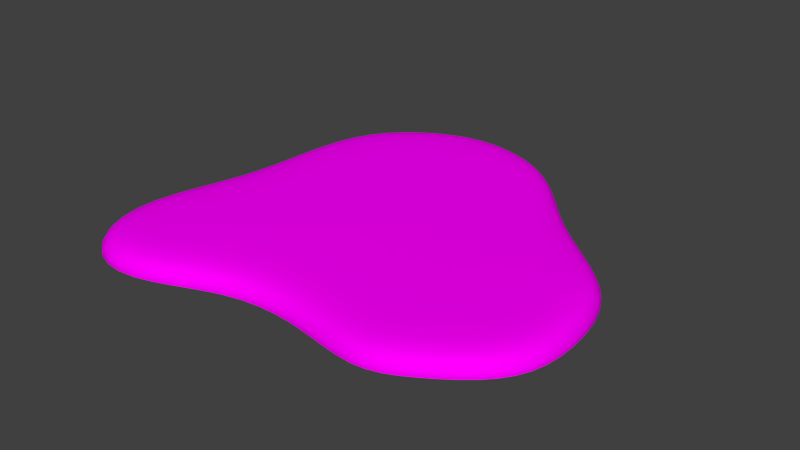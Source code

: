 # Source: oil_spill.blend  (saved by Blender 2.76.0; exported with 4.5.12 LTS)
import bpy
from mathutils import Matrix  # noqa: F401  (used for matrix-valued properties, if any)

bpy.ops.wm.read_factory_settings(use_empty=True)
scene = bpy.context.scene
scene.name = 'Scene'

# ---- collections
col_collection_1 = bpy.data.collections.new('Collection 1'); scene.collection.children.link(col_collection_1)

# ---- images (referenced by path relative to the original .blend; pixels are not part of the script)
import os
ASSET_DIR = os.environ.get("B2B_ASSET_DIR", "")  # directory of the original .blend (textures are referenced by path, not embedded)
HERE = os.path.dirname(os.path.abspath(__file__))  # packed textures are extracted next to this script under _unpacked/

def load_image(name, relpath, width, height, colorspace="sRGB"):
    """Load a texture the original file referenced (path relative to the .blend, or extracted next to this script)."""
    p = next((c for c in (os.path.join(HERE, relpath), os.path.join(ASSET_DIR, relpath)) if relpath and os.path.exists(c)), "")
    if p:
        img = bpy.data.images.load(p, check_existing=True)
        img.name = name
    else:  # same state as the original file: an image datablock whose file is absent (Cycles renders it pink)
        img = bpy.data.images.new(name, width, height)
        img.source = "FILE"
        img.filepath = "//" + (relpath or name)
    img.colorspace_settings.name = colorspace
    return img
img_oil_png = load_image('oil.png', 'oil.png', 1024, 1024, 'sRGB')

# ---- materials (node trees are filled in below, after node groups)
mat_material = bpy.data.materials.new('Material')
mat_material.alpha_threshold = 0.0
mat_material.roughness = 0.5
mat_material.line_color = (0.0, 0.0, 0.0, 1.0)

# ---- material node trees
mat_material.use_nodes = True; mat_material.node_tree.nodes.clear()
_N = mat_material.node_tree.nodes; _L = mat_material.node_tree.links
n0 = _N.new('ShaderNodeOutputMaterial'); n0.name = 'Material Output'; n0.location = (300, 300)
n1 = _N.new('ShaderNodeBsdfDiffuse'); n1.name = 'Diffuse BSDF'; n1.location = (10, 300)
n2 = _N.new('ShaderNodeTexImage'); n2.name = 'Image Texture'; n2.location = (-180, 300)
n2.width = 140
n2.image = img_oil_png
_L.new(n1.outputs[0], n0.inputs[0])
_L.new(n2.outputs[0], n1.inputs[0])
n0.is_active_output = True

# ---- world
world_world = bpy.data.worlds.new('World'); scene.world = world_world
world_world.color = (0.05088, 0.05088, 0.05088)
world_world.use_sun_shadow = False
world_world.sun_shadow_jitter_overblur = 0.0
world_world.cycles.sampling_method = 'MANUAL'
world_world.cycles.sample_map_resolution = 256

# ---- meshes
me_plane = bpy.data.meshes.new('Plane')
me_plane.from_pydata([(-1.799, -1.764, -0.05442), (-1.109, -1.912, -0.05442), (-2.071, -0.9953, -0.05442), (-1.697, -0.0143, -0.05442), (-1.684, 0.781, -0.05442), (-1.563, 1.605, -0.05442), (-0.8761, 2.129, -0.05442), (-0.2671, 2.251, -0.05442), (0.4096, 2.033, -0.05442), (0.8089, 1.62, -0.05442), (1.204, 1.136, -0.05442), (1.812, 0.6561, -0.05442), (2.193, 0.2436, -0.05442), (2.3, -0.6121, -0.05442), (2.112, -1.096, -0.05442), (1.594, -1.454, -0.05442), (1.174, -1.676, -0.05442), (0.4091, -1.452, -0.05442), (-0.3354, -1.477, -0.05442), (-1.529, -1.457, 0.1456), (-1.681, -1.63, 0.1112), (-1.167, -1.534, 0.1456), (-1.134, -1.747, 0.1112), (-1.69, -1.0, 0.1456), (-1.905, -0.9974, 0.1112), (-1.34, -0.083, 0.1456), (-1.541, -0.04429, 0.1112), (-1.327, 0.752, 0.1456), (-1.528, 0.7683, 0.1112), (-1.23, 1.409, 0.1456), (-1.417, 1.52, 0.1112), (-0.7248, 1.795, 0.1456), (-0.81, 1.983, 0.1112), (-0.2882, 1.883, 0.1456), (-0.2763, 2.09, 0.1112), (0.2146, 1.72, 0.1456), (0.3245, 1.897, 0.1112), (0.5414, 1.382, 0.1456), (0.6921, 1.516, 0.1112), (0.9518, 0.8791, 0.1456), (1.094, 1.024, 0.1112), (1.568, 0.3928, 0.1456), (1.705, 0.5412, 0.1112), (1.853, 0.08518, 0.1456), (2.045, 0.1745, 0.1112), (1.934, -0.5666, 0.1456), (2.141, -0.5922, 0.1112), (1.818, -0.8641, 0.1456), (1.984, -0.9948, 0.1112), (1.409, -1.147, 0.1456), (1.513, -1.32, 0.1112), (1.135, -1.292, 0.1456), (1.157, -1.508, 0.1112), (0.4544, -1.093, 0.1456), (0.4289, -1.295, 0.1112), (-0.4347, -1.123, 0.1456), (-0.3788, -1.323, 0.1112), (-1.799, -1.764, -0.007919), (-1.754, -1.712, 0.07765), (-1.109, -1.912, -0.007919), (-1.119, -1.848, 0.07765), (-2.006, -0.9961, 0.07765), (-2.071, -0.9953, -0.007919), (-1.636, -0.02595, 0.07765), (-1.697, -0.0143, -0.007919), (-1.623, 0.7761, 0.07765), (-1.684, 0.781, -0.007919), (-1.506, 1.572, 0.07765), (-1.563, 1.605, -0.007919), (-0.8504, 2.073, 0.07765), (-0.8761, 2.129, -0.007919), (-0.2707, 2.189, 0.07765), (-0.2671, 2.251, -0.007919), (0.3765, 1.98, 0.07765), (0.4096, 2.033, -0.007919), (0.7636, 1.579, 0.07765), (0.8089, 1.62, -0.007919), (1.161, 1.092, 0.07765), (1.204, 1.136, -0.007919), (1.77, 0.6115, 0.07765), (1.812, 0.6561, -0.007919), (2.136, 0.2168, 0.07765), (2.193, 0.2436, -0.007919), (2.238, -0.6044, 0.07765), (2.3, -0.6121, -0.007919), (2.062, -1.057, 0.07765), (2.112, -1.096, -0.007919), (1.563, -1.402, 0.07765), (1.594, -1.454, -0.007919), (1.167, -1.611, 0.07765), (1.174, -1.676, -0.007919), (0.4168, -1.391, 0.07765), (0.4091, -1.452, -0.007919), (-0.3523, -1.417, 0.07765), (-0.3354, -1.477, -0.007919)], [], [(77, 75, 38, 40), (2, 62, 64, 3), (93, 91, 54, 56), (79, 77, 40, 42), (65, 63, 26, 28), (81, 79, 42, 44), (67, 65, 28, 30), (24, 26, 63, 61), (83, 81, 44, 46), (69, 67, 30, 32), (85, 83, 46, 48), (71, 69, 32, 34), (87, 85, 48, 50), (73, 71, 34, 36), (89, 87, 50, 52), (75, 73, 36, 38), (1, 18, 94, 59), (91, 89, 52, 54), (61, 58, 20, 24), (23, 19, 21, 55, 53, 51, 49, 47, 45, 43, 41, 39, 37, 35, 33, 31, 29, 27, 25), (60, 93, 56, 22), (5, 4, 66, 68), (6, 5, 68, 70), (7, 6, 70, 72), (8, 7, 72, 74), (9, 8, 74, 76), (10, 9, 76, 78), (11, 10, 78, 80), (12, 11, 80, 82), (13, 12, 82, 84), (14, 13, 84, 86), (15, 14, 86, 88), (16, 15, 88, 90), (17, 16, 90, 92), (18, 17, 92, 94), (4, 3, 64, 66), (58, 60, 22, 20), (19, 23, 24, 20), (21, 19, 20, 22), (23, 25, 26, 24), (25, 27, 28, 26), (27, 29, 30, 28), (29, 31, 32, 30), (31, 33, 34, 32), (33, 35, 36, 34), (35, 37, 38, 36), (37, 39, 40, 38), (39, 41, 42, 40), (41, 43, 44, 42), (43, 45, 46, 44), (45, 47, 48, 46), (47, 49, 50, 48), (49, 51, 52, 50), (51, 53, 54, 52), (53, 55, 56, 54), (55, 21, 22, 56), (0, 1, 59, 57), (62, 57, 58, 61), (57, 59, 60, 58), (64, 62, 61, 63), (66, 64, 63, 65), (68, 66, 65, 67), (70, 68, 67, 69), (72, 70, 69, 71), (74, 72, 71, 73), (76, 74, 73, 75), (78, 76, 75, 77), (80, 78, 77, 79), (82, 80, 79, 81), (84, 82, 81, 83), (86, 84, 83, 85), (88, 86, 85, 87), (90, 88, 87, 89), (92, 90, 89, 91), (94, 92, 91, 93), (59, 94, 93, 60), (2, 0, 57, 62)])
me_plane.polygons.foreach_set('use_smooth', [True] * 77)
_uv = me_plane.uv_layers.new(name='UVMap')
_uv.uv.foreach_set('vector', [0.6213, 0.3157, 0.6153, 0.3693, 0.607, 0.3679, 0.6126, 0.3144, 0.3031, 0.3355, 0.3062, 0.3335, 0.3703, 0.387, 0.3675, 0.3899, 0.3915, 0.2183, 0.4485, 0.1803, 0.4539, 0.187, 0.3954, 0.2263, 0.6346, 0.2505, 0.6213, 0.3157, 0.6126, 0.3144, 0.6263, 0.2496, 0.4209, 0.4311, 0.3766, 0.3805, 0.3825, 0.3744, 0.4266, 0.4253, 0.6354, 0.208, 0.6346, 0.2505, 0.6263, 0.2496, 0.6275, 0.21, 0.4689, 0.4701, 0.4209, 0.4311, 0.4266, 0.4253, 0.4717, 0.4624, 0.3195, 0.3247, 0.3825, 0.3744, 0.3766, 0.3805, 0.3131, 0.329, 0.6046, 0.154, 0.6354, 0.208, 0.6275, 0.21, 0.5989, 0.1594, 0.5308, 0.4711, 0.4689, 0.4701, 0.4717, 0.4624, 0.5292, 0.4634, 0.5747, 0.1341, 0.6046, 0.154, 0.5989, 0.1594, 0.5723, 0.1417, 0.5722, 0.4529, 0.5308, 0.4711, 0.5292, 0.4634, 0.5672, 0.4464, 0.5279, 0.1324, 0.5747, 0.1341, 0.5723, 0.1417, 0.5284, 0.1404, 0.6047, 0.4124, 0.5722, 0.4529, 0.5672, 0.4464, 0.5975, 0.4088, 0.4944, 0.1373, 0.5279, 0.1324, 0.5284, 0.1404, 0.4979, 0.1445, 0.6153, 0.3693, 0.6047, 0.4124, 0.5975, 0.4088, 0.607, 0.3679, 0.316, 0.2314, 0.3855, 0.2061, 0.3874, 0.2098, 0.3185, 0.2345, 0.4485, 0.1803, 0.4944, 0.1373, 0.4979, 0.1445, 0.4539, 0.187, 0.3131, 0.329, 0.298, 0.2783, 0.3059, 0.2796, 0.3195, 0.3247, 0.3327, 0.3153, 0.3215, 0.282, 0.3375, 0.2605, 0.403, 0.2428, 0.4651, 0.2005, 0.5053, 0.1596, 0.5293, 0.1566, 0.5675, 0.1567, 0.5874, 0.17, 0.6117, 0.2138, 0.6094, 0.2474, 0.5951, 0.3116, 0.5903, 0.3653, 0.583, 0.4018, 0.5574, 0.4336, 0.526, 0.4477, 0.4772, 0.4471, 0.4382, 0.4136, 0.3944, 0.3619, 0.3236, 0.241, 0.3915, 0.2183, 0.3954, 0.2263, 0.3283, 0.2473, 0.4647, 0.4818, 0.4123, 0.4403, 0.415, 0.4374, 0.466, 0.4781, 0.5334, 0.4834, 0.4647, 0.4818, 0.466, 0.4781, 0.5326, 0.4796, 0.5798, 0.4628, 0.5334, 0.4834, 0.5326, 0.4796, 0.5774, 0.4597, 0.6158, 0.4179, 0.5798, 0.4628, 0.5774, 0.4597, 0.6123, 0.4162, 0.6278, 0.3717, 0.6158, 0.4179, 0.6123, 0.4162, 0.6239, 0.371, 0.6345, 0.3179, 0.6278, 0.3717, 0.6239, 0.371, 0.6304, 0.3172, 0.6475, 0.2518, 0.6345, 0.3179, 0.6304, 0.3172, 0.6435, 0.2514, 0.6475, 0.2048, 0.6475, 0.2518, 0.6435, 0.2514, 0.6437, 0.2059, 0.6135, 0.1455, 0.6475, 0.2048, 0.6437, 0.2059, 0.6108, 0.1482, 0.5785, 0.1225, 0.6135, 0.1455, 0.6108, 0.1482, 0.5774, 0.1262, 0.5271, 0.1198, 0.5785, 0.1225, 0.5774, 0.1262, 0.5274, 0.1237, 0.4892, 0.1265, 0.5271, 0.1198, 0.5274, 0.1237, 0.4909, 0.1299, 0.4405, 0.17, 0.4892, 0.1265, 0.4909, 0.1299, 0.4428, 0.1731, 0.3855, 0.2061, 0.4405, 0.17, 0.4428, 0.1731, 0.3874, 0.2098, 0.4123, 0.4403, 0.3675, 0.3899, 0.3703, 0.387, 0.415, 0.4374, 0.298, 0.2783, 0.3236, 0.241, 0.3283, 0.2473, 0.3059, 0.2796, 0.3897, 0.3006, 0.4009, 0.3339, 0.3877, 0.3433, 0.3741, 0.2982, 0.4057, 0.2791, 0.3897, 0.3006, 0.3741, 0.2982, 0.3965, 0.2659, 0.4009, 0.3339, 0.4626, 0.3805, 0.4507, 0.393, 0.3877, 0.3433, 0.4626, 0.3805, 0.5064, 0.4322, 0.4948, 0.4439, 0.4507, 0.393, 0.5064, 0.4322, 0.5454, 0.4657, 0.5399, 0.481, 0.4948, 0.4439, 0.5454, 0.4657, 0.5942, 0.4663, 0.5974, 0.482, 0.5399, 0.481, 0.5942, 0.4663, 0.6256, 0.4522, 0.6354, 0.465, 0.5974, 0.482, 0.6256, 0.4522, 0.6513, 0.4204, 0.6658, 0.4274, 0.6354, 0.465, 0.6513, 0.4204, 0.6585, 0.3839, 0.6752, 0.3865, 0.6658, 0.4274, 0.6585, 0.3839, 0.6633, 0.3302, 0.6808, 0.333, 0.6752, 0.3865, 0.6633, 0.3302, 0.6776, 0.266, 0.6945, 0.2682, 0.6808, 0.333, 0.6776, 0.266, 0.6799, 0.2324, 0.6958, 0.2286, 0.6945, 0.2682, 0.6799, 0.2324, 0.6556, 0.1886, 0.6671, 0.178, 0.6958, 0.2286, 0.6556, 0.1886, 0.6357, 0.1753, 0.6405, 0.1603, 0.6671, 0.178, 0.6357, 0.1753, 0.5975, 0.1752, 0.5966, 0.159, 0.6405, 0.1603, 0.5975, 0.1752, 0.5735, 0.1782, 0.5661, 0.1631, 0.5966, 0.159, 0.5735, 0.1782, 0.5333, 0.2191, 0.5221, 0.2056, 0.5661, 0.1631, 0.5333, 0.2191, 0.4712, 0.2614, 0.4636, 0.2449, 0.5221, 0.2056, 0.4712, 0.2614, 0.4057, 0.2791, 0.3965, 0.2659, 0.4636, 0.2449, 0.2857, 0.2765, 0.316, 0.2314, 0.3185, 0.2345, 0.2896, 0.277, 0.3062, 0.3335, 0.2896, 0.277, 0.298, 0.2783, 0.3131, 0.329, 0.2896, 0.277, 0.3185, 0.2345, 0.3236, 0.241, 0.298, 0.2783, 0.3703, 0.387, 0.3062, 0.3335, 0.3131, 0.329, 0.3766, 0.3805, 0.415, 0.4374, 0.3703, 0.387, 0.3766, 0.3805, 0.4209, 0.4311, 0.466, 0.4781, 0.415, 0.4374, 0.4209, 0.4311, 0.4689, 0.4701, 0.5326, 0.4796, 0.466, 0.4781, 0.4689, 0.4701, 0.5308, 0.4711, 0.5774, 0.4597, 0.5326, 0.4796, 0.5308, 0.4711, 0.5722, 0.4529, 0.6123, 0.4162, 0.5774, 0.4597, 0.5722, 0.4529, 0.6047, 0.4124, 0.6239, 0.371, 0.6123, 0.4162, 0.6047, 0.4124, 0.6153, 0.3693, 0.6304, 0.3172, 0.6239, 0.371, 0.6153, 0.3693, 0.6213, 0.3157, 0.6435, 0.2514, 0.6304, 0.3172, 0.6213, 0.3157, 0.6346, 0.2505, 0.6437, 0.2059, 0.6435, 0.2514, 0.6346, 0.2505, 0.6354, 0.208, 0.6108, 0.1482, 0.6437, 0.2059, 0.6354, 0.208, 0.6046, 0.154, 0.5774, 0.1262, 0.6108, 0.1482, 0.6046, 0.154, 0.5747, 0.1341, 0.5274, 0.1237, 0.5774, 0.1262, 0.5747, 0.1341, 0.5279, 0.1324, 0.4909, 0.1299, 0.5274, 0.1237, 0.5279, 0.1324, 0.4944, 0.1373, 0.4428, 0.1731, 0.4909, 0.1299, 0.4944, 0.1373, 0.4485, 0.1803, 0.3874, 0.2098, 0.4428, 0.1731, 0.4485, 0.1803, 0.3915, 0.2183, 0.3185, 0.2345, 0.3874, 0.2098, 0.3915, 0.2183, 0.3236, 0.241, 0.3031, 0.3355, 0.2857, 0.2765, 0.2896, 0.277, 0.3062, 0.3335])
me_plane.materials.append(mat_material)
me_plane.use_remesh_preserve_volume = False
me_plane.use_remesh_preserve_attributes = False
me_plane.use_mirror_vertex_groups = False
me_plane.update()

# ---- objects
ob_plane = bpy.data.objects.new('Plane', me_plane)

# ---- transforms, parenting, visibility, modifiers, constraints
ob_plane.location = (0.0, 0.0, 0.0)
ob_plane.lineart.crease_threshold = 0.0
_m = ob_plane.modifiers.new('Subsurf', 'SUBSURF')
_m.uv_smooth = 'PRESERVE_CORNERS'
_m.quality = 2
_m.show_only_control_edges = False

# ---- collection membership
col_collection_1.objects.link(ob_plane)

# ---- scene / render settings (as saved in the file)
scene.frame_start = 1; scene.frame_end = 250; scene.frame_set(1)
scene.render.engine = 'CYCLES'
scene.render.resolution_percentage = 50
scene.render.dither_intensity = 0.0
scene.cycles.use_denoising = False
scene.cycles.samples = 10
scene.cycles.sampling_pattern = 'TABULATED_SOBOL'
scene.cycles.light_sampling_threshold = 0.0
scene.cycles.use_adaptive_sampling = False
scene.cycles.use_light_tree = False
scene.cycles.blur_glossy = 0.0
scene.cycles.pixel_filter_type = 'GAUSSIAN'
scene.cycles.sample_clamp_indirect = 0.0
scene.view_settings.view_transform = 'Standard'
bpy.context.view_layer.update()

# ---- added for rendering (the .blend has no active camera and no usable light): camera, sun
cam_auto = bpy.data.cameras.new('AutoCamera')
cam_auto.lens = 50.0
cam_auto.sensor_width = 36.0
cam_auto.clip_end = 1000.0
ob_auto_camera = bpy.data.objects.new('AutoCamera', cam_auto)
scene.collection.objects.link(ob_auto_camera)
ob_auto_camera.location = (5.70333, -6.5368, 4.51647)
ob_auto_camera.rotation_euler = (1.09748, -7.21219e-08, 0.694738)
scene.camera = ob_auto_camera
light_auto_sun = bpy.data.lights.new('AutoSun', 'SUN')
light_auto_sun.energy = 3.0
light_auto_sun.angle = 0.0523599
ob_auto_sun = bpy.data.objects.new('AutoSun', light_auto_sun)
scene.collection.objects.link(ob_auto_sun)
ob_auto_sun.rotation_euler = (0.872665, 0.174533, 0.523599)
bpy.context.view_layer.update()

